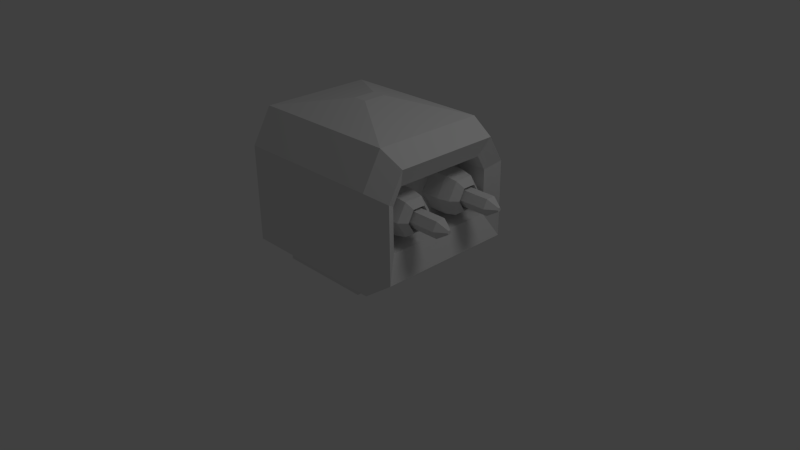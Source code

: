 # Source: Model_SmallRocketTurret.blend  (saved by Blender 2.64.0; exported with 4.5.12 LTS)
import bpy
from mathutils import Matrix  # noqa: F401  (used for matrix-valued properties, if any)

bpy.ops.wm.read_factory_settings(use_empty=True)
scene = bpy.context.scene
scene.name = 'Scene'

# ---- collections
col_collection_1 = bpy.data.collections.new('Collection 1'); scene.collection.children.link(col_collection_1)

# ---- materials (node trees are filled in below, after node groups)
mat_material = bpy.data.materials.new('Material')
mat_material.alpha_threshold = 0.0
mat_material.use_transparent_shadow = False
mat_material.roughness = 0.5
mat_material.line_color = (0.0, 0.0, 0.0, 1.0)

# ---- material node trees

# ---- world
world_world = bpy.data.worlds.new('World'); scene.world = world_world
world_world.color = (0.05088, 0.05088, 0.05088)
world_world.use_sun_shadow = False
world_world.sun_shadow_jitter_overblur = 0.0
world_world.cycles.sampling_method = 'MANUAL'
world_world.cycles.sample_map_resolution = 256

# ---- cameras
cam_camera = bpy.data.cameras.new('Camera')
cam_camera.clip_end = 100.0
cam_camera.lens = 35.0
cam_camera.sensor_width = 32.0
cam_camera.sensor_height = 18.0
cam_camera.ortho_scale = 7.314
cam_camera.dof.focus_distance = 0.0
cam_camera.dof.aperture_fstop = 128.0

# ---- lights
light_lamp = bpy.data.lights.new('Lamp', 'POINT')
light_lamp.transmission_factor = 0.0
light_lamp.cutoff_distance = 30.0
light_lamp.energy = 100.0
light_lamp.shadow_buffer_clip_start = 1.001
light_lamp.shadow_soft_size = 1.0
light_lamp.shadow_maximum_resolution = 0.006
light_lamp.use_absolute_resolution = True
light_lamp.cycles.use_multiple_importance_sampling = False

# ---- meshes
me_cube = bpy.data.meshes.new('Cube')
me_cube.from_pydata([(1.0, 0.0, 0.2198), (1.0, -1.0, 0.2198), (-1.0, -1.0, 0.2198), (-1.0, 0.0, 0.2198), (1.0, 0.0, 1.939), (-1.115, 0.0, 0.5847), (-1.115, -0.8249, 0.5847), (-1.0, 0.0, 1.939), (0.634, 0.0, 0.0814), (0.634, -0.817, 0.0814), (-0.634, -0.817, 0.0814), (-0.634, 0.0, 0.0814), (0.634, 0.0, 0.004194), (0.634, -0.817, 0.004194), (-0.634, -0.817, 0.004194), (-0.634, 0.0, 0.004194), (1.0, -1.0, 1.492), (1.0, -0.74, 1.939), (-1.0, -1.0, 1.492), (-1.0, -0.74, 1.939), (-1.115, 0.0, 1.638), (-1.115, -0.8249, 1.364), (-1.115, -0.6656, 1.638), (-1.214, 0.0, 0.5847), (-1.214, -0.8249, 0.5847), (-1.214, 0.0, 1.638), (-1.214, -0.8249, 1.364), (-1.214, -0.6656, 1.638), (-1.278, 0.0, 0.7114), (-1.278, -0.7454, 0.7114), (-1.278, 0.0, 1.533), (-1.278, -0.7454, 1.32), (-1.278, -0.6211, 1.533), (1.3, 0.0, 0.4299), (1.3, -0.8992, 0.4299), (1.3, 0.0, 1.765), (1.3, -0.8992, 1.418), (1.3, -0.6971, 1.765), (1.185, 0.0, 0.7334), (1.185, -0.7333, 0.7334), (1.185, 0.0, 1.515), (1.185, -0.7333, 1.312), (1.185, -0.615, 1.515), (0.7571, 0.0, 0.7334), (0.7571, -0.7333, 0.7334), (0.7571, 0.0, 1.515), (0.7571, -0.7333, 1.312), (0.7571, -0.615, 1.515), (0.6108, -0.1275, 1.076), (1.006, -0.1275, 1.076), (0.6108, -0.2674, 0.8342), (1.006, -0.2674, 0.8342), (0.6108, -0.5471, 0.8342), (1.006, -0.5471, 0.8342), (0.6108, -0.687, 1.076), (1.006, -0.687, 1.076), (0.6108, -0.5471, 1.319), (1.006, -0.5471, 1.319), (0.6108, -0.2674, 1.319), (1.006, -0.2674, 1.319), (1.162, -0.1597, 1.076), (1.162, -0.2835, 0.8621), (1.162, -0.531, 0.8621), (1.162, -0.6548, 1.076), (1.162, -0.531, 1.291), (1.162, -0.2835, 1.291), (1.252, -0.2444, 1.076), (1.252, -0.3258, 0.9355), (1.252, -0.4887, 0.9355), (1.252, -0.5701, 1.076), (1.252, -0.4887, 1.217), (1.252, -0.3258, 1.217), (0.8554, -0.2444, 1.076), (0.8554, -0.3258, 0.9355), (0.8554, -0.4887, 0.9355), (0.8554, -0.5701, 1.076), (0.8554, -0.4887, 1.217), (0.8554, -0.3258, 1.217), (1.039, -0.2851, 1.076), (1.039, -0.3462, 0.9707), (1.039, -0.4683, 0.9707), (1.039, -0.5294, 1.076), (1.039, -0.4683, 1.182), (1.039, -0.3462, 1.182), (1.582, -0.2851, 1.076), (1.582, -0.3462, 0.9707), (1.582, -0.4683, 0.9707), (1.582, -0.5294, 1.076), (1.582, -0.4683, 1.182), (1.582, -0.3462, 1.182), (1.715, -0.3797, 1.076), (1.715, -0.3935, 1.053), (1.715, -0.421, 1.053), (1.715, -0.4348, 1.076), (1.715, -0.421, 1.1), (1.715, -0.3935, 1.1), (0.09101, 0.0, 2.112), (-0.09101, 0.0, 2.112), (0.09101, -0.1495, 2.112), (-0.09101, -0.1495, 2.112)], [], [(2, 3, 11, 10), (20, 22, 19, 7), (6, 5, 3, 2), (21, 6, 2, 18), (24, 23, 5, 6), (10, 11, 15, 14), (0, 1, 9, 8), (1, 2, 10, 9), (12, 13, 14, 15), (9, 10, 14, 13), (8, 9, 13, 12), (48, 49, 51, 50), (16, 1, 34, 36), (19, 17, 98, 99), (1, 16, 18, 2), (18, 19, 22, 21), (18, 16, 17, 19), (29, 28, 23, 24), (23, 25, 20, 5), (21, 22, 27, 26), (26, 24, 6, 21), (25, 27, 22, 20), (29, 31, 32, 30, 28), (28, 30, 25, 23), (26, 27, 32, 31), (31, 29, 24, 26), (30, 32, 27, 25), (36, 34, 39, 41), (17, 16, 36, 37), (33, 34, 1, 0), (50, 51, 53, 52), (4, 17, 37, 35), (41, 39, 44, 46), (37, 36, 41, 42), (38, 39, 34, 33), (35, 37, 42, 40), (43, 45, 47, 46, 44), (42, 41, 46, 47), (43, 44, 39, 38), (40, 42, 47, 45), (52, 53, 55, 54), (54, 55, 57, 56), (58, 59, 49, 48), (48, 50, 52, 54, 56, 58), (56, 57, 59, 58), (53, 51, 61, 62), (65, 64, 70, 71), (49, 59, 65, 60), (59, 57, 64, 65), (57, 55, 63, 64), (55, 53, 62, 63), (51, 49, 60, 61), (71, 70, 76, 77), (62, 61, 67, 68), (64, 63, 69, 70), (60, 65, 71, 66), (61, 60, 66, 67), (63, 62, 68, 69), (77, 76, 82, 83), (68, 67, 73, 74), (70, 69, 75, 76), (66, 71, 77, 72), (67, 66, 72, 73), (69, 68, 74, 75), (81, 80, 86, 87), (74, 73, 79, 80), (76, 75, 81, 82), (72, 77, 83, 78), (73, 72, 78, 79), (75, 74, 80, 81), (87, 86, 92, 93), (83, 82, 88, 89), (80, 79, 85, 86), (82, 81, 87, 88), (78, 83, 89, 84), (79, 78, 84, 85), (92, 91, 90, 95, 94, 93), (89, 88, 94, 95), (86, 85, 91, 92), (88, 87, 93, 94), (84, 89, 95, 90), (85, 84, 90, 91), (96, 98, 17, 4), (7, 19, 99, 97), (96, 97, 99, 98)])
me_cube.materials.append(mat_material)
me_cube.use_remesh_preserve_volume = False
me_cube.use_remesh_preserve_attributes = False
me_cube.use_mirror_vertex_groups = False
me_cube.update()

# ---- objects
ob_cube = bpy.data.objects.new('Cube', me_cube)
ob_lamp = bpy.data.objects.new('Lamp', light_lamp)
ob_camera = bpy.data.objects.new('Camera', cam_camera)

# ---- transforms, parenting, visibility, modifiers, constraints
ob_cube.location = (0.0, 0.0, 0.0)
ob_cube.lock_rotations_4d = False
ob_cube.empty_display_type = 'ARROWS'
ob_cube.lineart.crease_threshold = 0.0
_m = ob_cube.modifiers.new('Mirror', 'MIRROR')
_m.use_axis = (False, True, False)
_m.use_clip = True
ob_lamp.location = (4.076, 1.005, 5.904)
ob_lamp.rotation_euler = (0.6503, 0.05522, 1.866)
ob_lamp.lock_rotations_4d = False
ob_lamp.empty_display_type = 'ARROWS'
ob_lamp.color = (0.0, 0.0, 0.0, 0.0)
ob_lamp.lineart.crease_threshold = 0.0
ob_camera.location = (7.481, -6.508, 5.344)
ob_camera.rotation_euler = (1.109, 0.01082, 0.8149)
ob_camera.lock_rotations_4d = False
ob_camera.empty_display_type = 'ARROWS'
ob_camera.color = (0.0, 0.0, 0.0, 0.0)
ob_camera.display_type = 'WIRE'
ob_camera.lineart.crease_threshold = 0.0

# ---- collection membership
col_collection_1.objects.link(ob_cube)
col_collection_1.objects.link(ob_lamp)
col_collection_1.objects.link(ob_camera)

# ---- scene / render settings (as saved in the file)
scene.camera = ob_camera
scene.frame_start = 1; scene.frame_end = 250; scene.frame_set(1)
scene.render.engine = 'BLENDER_EEVEE_NEXT'
scene.render.image_settings.color_mode = 'RGB'
scene.render.image_settings.compression = 90
scene.render.resolution_percentage = 50
scene.render.dither_intensity = 0.0
scene.render.bake_margin = 2
scene.render.bake_bias = 0.0
scene.cycles.use_denoising = False
scene.cycles.samples = 10
scene.cycles.sampling_pattern = 'TABULATED_SOBOL'
scene.cycles.light_sampling_threshold = 0.0
scene.cycles.use_adaptive_sampling = False
scene.cycles.use_light_tree = False
scene.cycles.blur_glossy = 0.0
scene.cycles.volume_bounces = 1
scene.cycles.pixel_filter_type = 'GAUSSIAN'
scene.cycles.sample_clamp_indirect = 0.0
scene.view_settings.view_transform = 'Standard'
bpy.context.view_layer.update()
